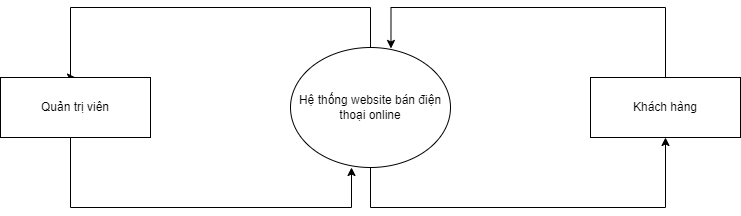

The diagram above was exported from draw.io. Its source (the exported page's mxGraphModel, read from the mxfile embedded in the PNG):
<mxGraphModel dx="994" dy="511" grid="1" gridSize="10" guides="1" tooltips="1" connect="1" arrows="1" fold="1" page="1" pageScale="1" pageWidth="1169" pageHeight="827" math="0" shadow="0">
  <root>
    <mxCell id="0" />
    <mxCell id="1" parent="0" />
    <mxCell id="-jfflOqWcxpmG2XwYw-Z-1" style="edgeStyle=orthogonalEdgeStyle;rounded=0;orthogonalLoop=1;jettySize=auto;html=1;entryX=0.5;entryY=0;entryDx=0;entryDy=0;" edge="1" parent="1" source="-jfflOqWcxpmG2XwYw-Z-3" target="-jfflOqWcxpmG2XwYw-Z-5">
      <mxGeometry relative="1" as="geometry">
        <Array as="points">
          <mxPoint x="500" y="160" />
          <mxPoint x="200" y="160" />
          <mxPoint x="200" y="230" />
        </Array>
      </mxGeometry>
    </mxCell>
    <mxCell id="-jfflOqWcxpmG2XwYw-Z-2" style="edgeStyle=orthogonalEdgeStyle;rounded=0;orthogonalLoop=1;jettySize=auto;html=1;entryX=0.5;entryY=1;entryDx=0;entryDy=0;" edge="1" parent="1" source="-jfflOqWcxpmG2XwYw-Z-3" target="-jfflOqWcxpmG2XwYw-Z-7">
      <mxGeometry relative="1" as="geometry">
        <Array as="points">
          <mxPoint x="500" y="360" />
          <mxPoint x="795" y="360" />
        </Array>
      </mxGeometry>
    </mxCell>
    <mxCell id="-jfflOqWcxpmG2XwYw-Z-3" value="Hệ thống website bán điện thoại online" style="ellipse;whiteSpace=wrap;html=1;" vertex="1" parent="1">
      <mxGeometry x="420" y="200" width="160" height="120" as="geometry" />
    </mxCell>
    <mxCell id="-jfflOqWcxpmG2XwYw-Z-4" style="edgeStyle=orthogonalEdgeStyle;rounded=0;orthogonalLoop=1;jettySize=auto;html=1;" edge="1" parent="1" source="-jfflOqWcxpmG2XwYw-Z-5">
      <mxGeometry relative="1" as="geometry">
        <mxPoint x="481" y="320" as="targetPoint" />
        <Array as="points">
          <mxPoint x="200" y="360" />
          <mxPoint x="481" y="360" />
        </Array>
      </mxGeometry>
    </mxCell>
    <mxCell id="-jfflOqWcxpmG2XwYw-Z-5" value="Quản trị viên" style="rounded=0;whiteSpace=wrap;html=1;" vertex="1" parent="1">
      <mxGeometry x="130" y="230" width="150" height="60" as="geometry" />
    </mxCell>
    <mxCell id="-jfflOqWcxpmG2XwYw-Z-6" style="edgeStyle=orthogonalEdgeStyle;rounded=0;orthogonalLoop=1;jettySize=auto;html=1;entryX=0.628;entryY=0.008;entryDx=0;entryDy=0;entryPerimeter=0;" edge="1" parent="1" source="-jfflOqWcxpmG2XwYw-Z-7" target="-jfflOqWcxpmG2XwYw-Z-3">
      <mxGeometry relative="1" as="geometry">
        <Array as="points">
          <mxPoint x="795" y="160" />
          <mxPoint x="521" y="160" />
        </Array>
      </mxGeometry>
    </mxCell>
    <mxCell id="-jfflOqWcxpmG2XwYw-Z-7" value="Khách hàng" style="rounded=0;whiteSpace=wrap;html=1;" vertex="1" parent="1">
      <mxGeometry x="720" y="230" width="150" height="60" as="geometry" />
    </mxCell>
  </root>
</mxGraphModel>